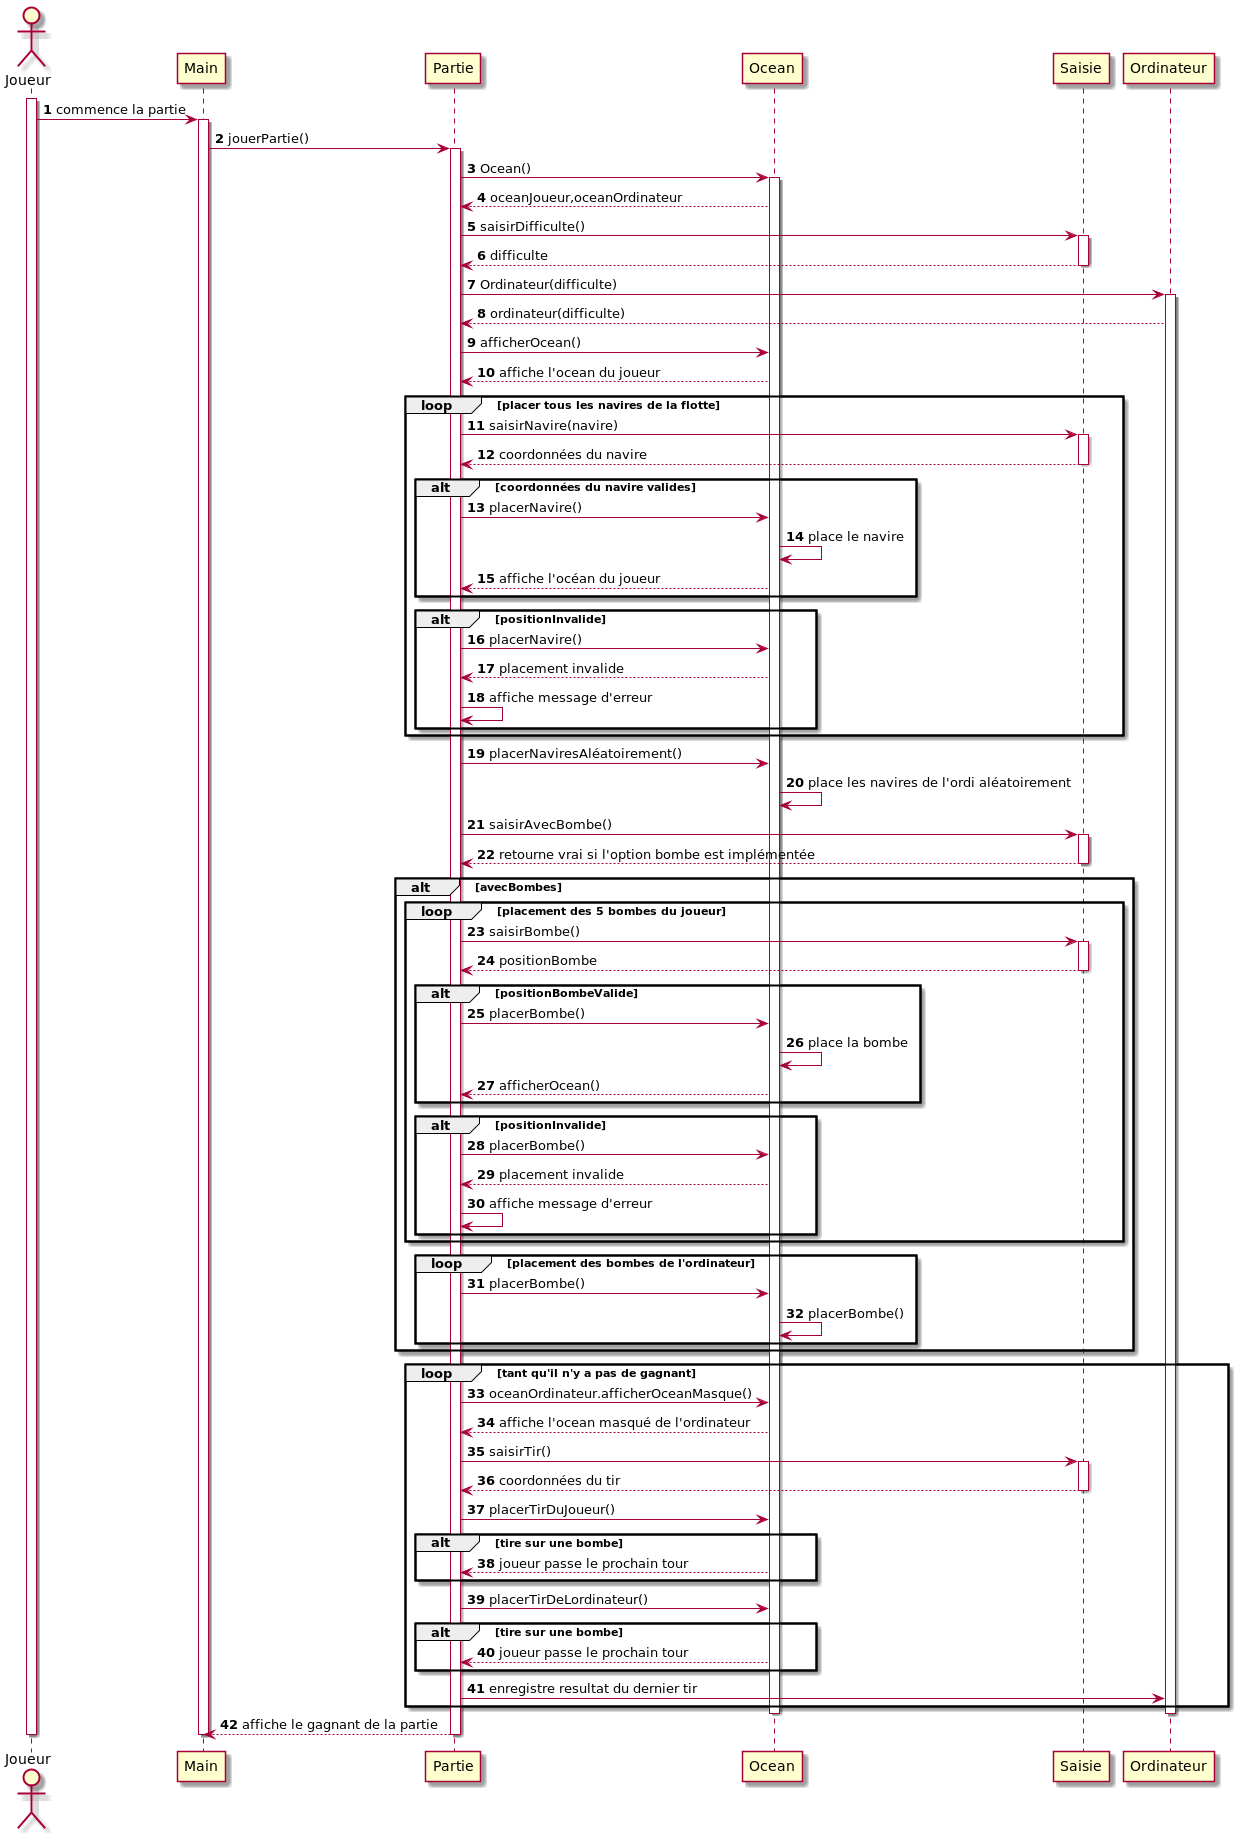

The diagram above was rendered by PlantUML. Its source (embedded in the PNG):
@startuml
'https://plantuml.com/sequence-diagram

autonumber

actor Joueur as Joueur


activate Joueur
Joueur -> Main: commence la partie
activate Main

Main -> Partie: jouerPartie()
activate Partie

Partie -> Ocean: Ocean()
activate Ocean
Ocean --> Partie: oceanJoueur,oceanOrdinateur
Partie -> Saisie: saisirDifficulte()
activate Saisie

Saisie --> Partie: difficulte
deactivate Saisie

Partie -> Ordinateur: Ordinateur(difficulte)
activate Ordinateur
Ordinateur --> Partie: ordinateur(difficulte)

Partie -> Ocean: afficherOcean()
Ocean --> Partie: affiche l'ocean du joueur

'boucle for pour saisir et placer les navires
loop placer tous les navires de la flotte
    Partie -> Saisie: saisirNavire(navire)
        activate Saisie

    Saisie --> Partie: coordonnées du navire
    deactivate Saisie

    alt coordonnées du navire valides
    Partie -> Ocean: placerNavire()
    Ocean -> Ocean: place le navire
    Ocean --> Partie: affiche l'océan du joueur
    end
    alt positionInvalide
    Partie -> Ocean: placerNavire()
    Ocean --> Partie: placement invalide
    Partie -> Partie: affiche message d'erreur
    end
end

Partie -> Ocean: placerNaviresAléatoirement()
Ocean -> Ocean: place les navires de l'ordi aléatoirement

Partie -> Saisie: saisirAvecBombe()
    activate Saisie

Saisie --> Partie: retourne vrai si l'option bombe est implémentée
deactivate Saisie
'alt si ya des bombes
alt avecBombes

loop placement des 5 bombes du joueur
    Partie -> Saisie: saisirBombe()
    activate Saisie
    Saisie --> Partie: positionBombe
    deactivate Saisie
    alt positionBombeValide
     Partie -> Ocean: placerBombe()
     Ocean -> Ocean: place la bombe
     Ocean --> Partie: afficherOcean()
    end
    alt positionInvalide
        Partie -> Ocean: placerBombe()
        Ocean --> Partie: placement invalide
        Partie -> Partie: affiche message d'erreur
     end
end
loop placement des bombes de l'ordinateur
    Partie -> Ocean: placerBombe()
    Ocean -> Ocean: placerBombe()
end
end


loop tant qu'il n'y a pas de gagnant
    Partie -> Ocean: oceanOrdinateur.afficherOceanMasque()
    Ocean --> Partie: affiche l'ocean masqué de l'ordinateur
    Partie -> Saisie: saisirTir()
        activate Saisie

    Saisie --> Partie: coordonnées du tir
    deactivate Saisie
    Partie -> Ocean: placerTirDuJoueur()
    alt tire sur une bombe
    Ocean --> Partie: joueur passe le prochain tour
    end
    Partie -> Ocean: placerTirDeLordinateur()
    alt tire sur une bombe
    Ocean --> Partie: joueur passe le prochain tour
    end
    Partie -> Ordinateur: enregistre resultat du dernier tir
end
deactivate Ordinateur
deactivate Ocean
Partie --> Main: affiche le gagnant de la partie
deactivate Partie
deactivate Main
deactivate Joueur





'Objets interessants: main, Partie, Ocean, Ordinateur,






@enduml